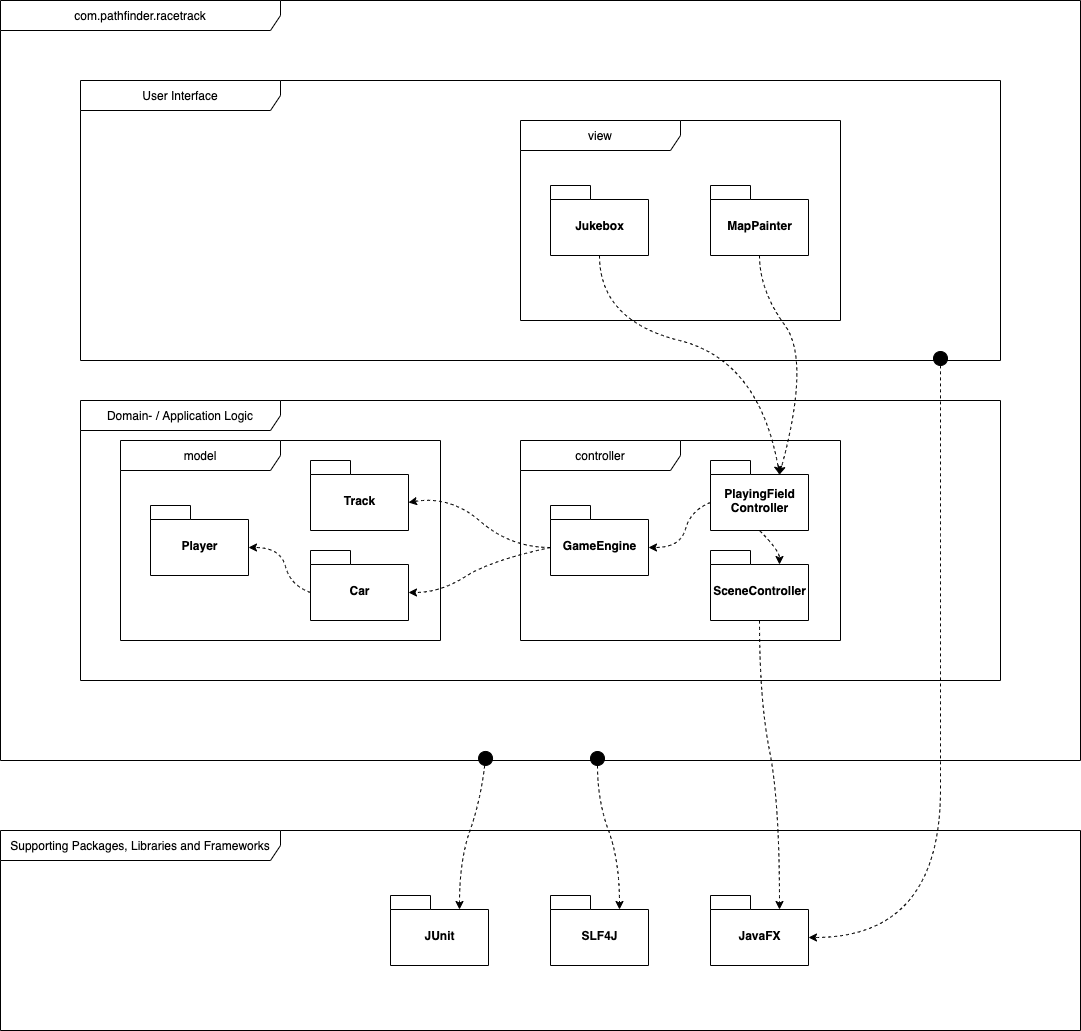

The diagram above was exported from draw.io. Its source (the exported page's mxGraphModel, read from the mxfile embedded in the PNG):
<mxGraphModel dx="2407" dy="1301" grid="1" gridSize="10" guides="1" tooltips="1" connect="1" arrows="1" fold="1" page="1" pageScale="1" pageWidth="827" pageHeight="1169" background="#ffffff" math="0" shadow="0">
  <root>
    <mxCell id="0" />
    <mxCell id="1" parent="0" />
    <mxCell id="GSdFg-Fy5Cq2qODlqjit-1" value="com.pathfinder.racetrack" style="shape=umlFrame;whiteSpace=wrap;html=1;width=280;height=30;" vertex="1" parent="1">
      <mxGeometry x="-280" y="160" width="1080" height="760" as="geometry" />
    </mxCell>
    <mxCell id="GSdFg-Fy5Cq2qODlqjit-6" value="Domain- / Application Logic" style="shape=umlFrame;whiteSpace=wrap;html=1;width=200;height=30;" vertex="1" parent="1">
      <mxGeometry x="-200" y="560" width="920" height="280" as="geometry" />
    </mxCell>
    <mxCell id="GSdFg-Fy5Cq2qODlqjit-5" value="User Interface" style="shape=umlFrame;whiteSpace=wrap;html=1;width=200;height=30;" vertex="1" parent="1">
      <mxGeometry x="-200" y="240" width="920" height="280" as="geometry" />
    </mxCell>
    <mxCell id="GSdFg-Fy5Cq2qODlqjit-2" value="view" style="shape=umlFrame;whiteSpace=wrap;html=1;width=160;height=30;" vertex="1" parent="1">
      <mxGeometry x="240" y="280" width="320" height="200" as="geometry" />
    </mxCell>
    <mxCell id="GSdFg-Fy5Cq2qODlqjit-3" value="controller" style="shape=umlFrame;whiteSpace=wrap;html=1;width=160;height=30;" vertex="1" parent="1">
      <mxGeometry x="240" y="600" width="320" height="200" as="geometry" />
    </mxCell>
    <mxCell id="GSdFg-Fy5Cq2qODlqjit-4" value="model" style="shape=umlFrame;whiteSpace=wrap;html=1;width=160;height=30;" vertex="1" parent="1">
      <mxGeometry x="-160" y="600" width="320" height="200" as="geometry" />
    </mxCell>
    <mxCell id="GSdFg-Fy5Cq2qODlqjit-8" value="Supporting Packages, Libraries and Frameworks" style="shape=umlFrame;whiteSpace=wrap;html=1;width=280;height=30;" vertex="1" parent="1">
      <mxGeometry x="-280" y="990" width="1080" height="200" as="geometry" />
    </mxCell>
    <mxCell id="GSdFg-Fy5Cq2qODlqjit-9" value="GameEngine" style="shape=folder;fontStyle=1;spacingTop=10;tabWidth=40;tabHeight=14;tabPosition=left;html=1;" vertex="1" parent="1">
      <mxGeometry x="270" y="665" width="98" height="70" as="geometry" />
    </mxCell>
    <mxCell id="GSdFg-Fy5Cq2qODlqjit-10" value="Track" style="shape=folder;fontStyle=1;spacingTop=10;tabWidth=40;tabHeight=14;tabPosition=left;html=1;" vertex="1" parent="1">
      <mxGeometry x="30" y="620" width="98" height="70" as="geometry" />
    </mxCell>
    <mxCell id="GSdFg-Fy5Cq2qODlqjit-11" value="Car" style="shape=folder;fontStyle=1;spacingTop=10;tabWidth=40;tabHeight=14;tabPosition=left;html=1;" vertex="1" parent="1">
      <mxGeometry x="30" y="710" width="98" height="70" as="geometry" />
    </mxCell>
    <mxCell id="GSdFg-Fy5Cq2qODlqjit-12" value="Player" style="shape=folder;fontStyle=1;spacingTop=10;tabWidth=40;tabHeight=14;tabPosition=left;html=1;" vertex="1" parent="1">
      <mxGeometry x="-130" y="665" width="98" height="70" as="geometry" />
    </mxCell>
    <mxCell id="GSdFg-Fy5Cq2qODlqjit-14" value="PlayingField&lt;br&gt;Controller" style="shape=folder;fontStyle=1;spacingTop=10;tabWidth=40;tabHeight=14;tabPosition=left;html=1;" vertex="1" parent="1">
      <mxGeometry x="430" y="620" width="98" height="70" as="geometry" />
    </mxCell>
    <mxCell id="GSdFg-Fy5Cq2qODlqjit-15" value="SceneController" style="shape=folder;fontStyle=1;spacingTop=10;tabWidth=40;tabHeight=14;tabPosition=left;html=1;" vertex="1" parent="1">
      <mxGeometry x="430" y="710" width="98" height="70" as="geometry" />
    </mxCell>
    <mxCell id="GSdFg-Fy5Cq2qODlqjit-16" value="MapPainter" style="shape=folder;fontStyle=1;spacingTop=10;tabWidth=40;tabHeight=14;tabPosition=left;html=1;" vertex="1" parent="1">
      <mxGeometry x="430" y="345" width="98" height="70" as="geometry" />
    </mxCell>
    <mxCell id="GSdFg-Fy5Cq2qODlqjit-17" value="Jukebox" style="shape=folder;fontStyle=1;spacingTop=10;tabWidth=40;tabHeight=14;tabPosition=left;html=1;" vertex="1" parent="1">
      <mxGeometry x="270" y="345" width="98" height="70" as="geometry" />
    </mxCell>
    <mxCell id="GSdFg-Fy5Cq2qODlqjit-18" value="JavaFX" style="shape=folder;fontStyle=1;spacingTop=10;tabWidth=40;tabHeight=14;tabPosition=left;html=1;" vertex="1" parent="1">
      <mxGeometry x="430" y="1055" width="98" height="70" as="geometry" />
    </mxCell>
    <mxCell id="GSdFg-Fy5Cq2qODlqjit-19" value="JUnit" style="shape=folder;fontStyle=1;spacingTop=10;tabWidth=40;tabHeight=14;tabPosition=left;html=1;" vertex="1" parent="1">
      <mxGeometry x="110" y="1055" width="98" height="70" as="geometry" />
    </mxCell>
    <mxCell id="GSdFg-Fy5Cq2qODlqjit-20" value="SLF4J" style="shape=folder;fontStyle=1;spacingTop=10;tabWidth=40;tabHeight=14;tabPosition=left;html=1;" vertex="1" parent="1">
      <mxGeometry x="270" y="1055" width="98" height="70" as="geometry" />
    </mxCell>
    <mxCell id="GSdFg-Fy5Cq2qODlqjit-21" value="" style="endArrow=classic;html=1;exitX=0.5;exitY=1;exitDx=0;exitDy=0;exitPerimeter=0;entryX=0;entryY=0;entryDx=69;entryDy=14;entryPerimeter=0;dashed=1;jumpStyle=none;curved=1;" edge="1" parent="1" source="GSdFg-Fy5Cq2qODlqjit-17" target="GSdFg-Fy5Cq2qODlqjit-14">
      <mxGeometry width="50" height="50" relative="1" as="geometry">
        <mxPoint x="120" y="430" as="sourcePoint" />
        <mxPoint x="170" y="380" as="targetPoint" />
        <Array as="points">
          <mxPoint x="319" y="480" />
          <mxPoint x="479" y="520" />
        </Array>
      </mxGeometry>
    </mxCell>
    <mxCell id="GSdFg-Fy5Cq2qODlqjit-22" value="" style="endArrow=classic;html=1;exitX=0.5;exitY=1;exitDx=0;exitDy=0;exitPerimeter=0;entryX=0;entryY=0;entryDx=69;entryDy=14;entryPerimeter=0;dashed=1;jumpStyle=none;curved=1;" edge="1" parent="1" source="GSdFg-Fy5Cq2qODlqjit-16" target="GSdFg-Fy5Cq2qODlqjit-14">
      <mxGeometry width="50" height="50" relative="1" as="geometry">
        <mxPoint x="530" y="470.9999999999998" as="sourcePoint" />
        <mxPoint x="710" y="689.9999999999998" as="targetPoint" />
        <Array as="points">
          <mxPoint x="479" y="450" />
          <mxPoint x="530" y="520" />
        </Array>
      </mxGeometry>
    </mxCell>
    <mxCell id="GSdFg-Fy5Cq2qODlqjit-23" value="" style="endArrow=classic;html=1;dashed=1;entryX=0;entryY=0;entryDx=69;entryDy=14;entryPerimeter=0;exitX=0.5;exitY=1;exitDx=0;exitDy=0;exitPerimeter=0;curved=1;" edge="1" parent="1" source="GSdFg-Fy5Cq2qODlqjit-14" target="GSdFg-Fy5Cq2qODlqjit-15">
      <mxGeometry width="50" height="50" relative="1" as="geometry">
        <mxPoint y="460" as="sourcePoint" />
        <mxPoint x="50" y="410" as="targetPoint" />
        <Array as="points">
          <mxPoint x="499" y="710" />
        </Array>
      </mxGeometry>
    </mxCell>
    <mxCell id="GSdFg-Fy5Cq2qODlqjit-25" value="" style="endArrow=classic;html=1;dashed=1;curved=1;exitX=0;exitY=0;exitDx=0;exitDy=42;exitPerimeter=0;entryX=0;entryY=0;entryDx=98;entryDy=42;entryPerimeter=0;" edge="1" parent="1" source="GSdFg-Fy5Cq2qODlqjit-14" target="GSdFg-Fy5Cq2qODlqjit-9">
      <mxGeometry width="50" height="50" relative="1" as="geometry">
        <mxPoint x="-390" y="620" as="sourcePoint" />
        <mxPoint x="-340" y="570" as="targetPoint" />
        <Array as="points">
          <mxPoint x="410" y="670" />
          <mxPoint x="400" y="707" />
        </Array>
      </mxGeometry>
    </mxCell>
    <mxCell id="GSdFg-Fy5Cq2qODlqjit-26" value="" style="endArrow=classic;html=1;dashed=1;curved=1;exitX=0;exitY=0;exitDx=0;exitDy=42;exitPerimeter=0;entryX=0;entryY=0;entryDx=98;entryDy=42;entryPerimeter=0;" edge="1" parent="1" source="GSdFg-Fy5Cq2qODlqjit-9" target="GSdFg-Fy5Cq2qODlqjit-10">
      <mxGeometry width="50" height="50" relative="1" as="geometry">
        <mxPoint x="-380" y="700" as="sourcePoint" />
        <mxPoint x="-330" y="650" as="targetPoint" />
        <Array as="points">
          <mxPoint x="230" y="707" />
          <mxPoint x="170" y="655" />
        </Array>
      </mxGeometry>
    </mxCell>
    <mxCell id="GSdFg-Fy5Cq2qODlqjit-27" value="" style="endArrow=classic;html=1;dashed=1;curved=1;exitX=0;exitY=0;exitDx=0;exitDy=42;exitPerimeter=0;entryX=0;entryY=0;entryDx=98;entryDy=42;entryPerimeter=0;" edge="1" parent="1" source="GSdFg-Fy5Cq2qODlqjit-9" target="GSdFg-Fy5Cq2qODlqjit-11">
      <mxGeometry width="50" height="50" relative="1" as="geometry">
        <mxPoint x="-350" y="740" as="sourcePoint" />
        <mxPoint x="-300" y="690" as="targetPoint" />
        <Array as="points">
          <mxPoint x="210" y="720" />
          <mxPoint x="160" y="752" />
        </Array>
      </mxGeometry>
    </mxCell>
    <mxCell id="GSdFg-Fy5Cq2qODlqjit-28" value="" style="endArrow=classic;html=1;dashed=1;exitX=0;exitY=0;exitDx=0;exitDy=42;exitPerimeter=0;entryX=0;entryY=0;entryDx=98;entryDy=42;entryPerimeter=0;curved=1;" edge="1" parent="1" source="GSdFg-Fy5Cq2qODlqjit-11" target="GSdFg-Fy5Cq2qODlqjit-12">
      <mxGeometry width="50" height="50" relative="1" as="geometry">
        <mxPoint x="-390" y="690" as="sourcePoint" />
        <mxPoint x="-340" y="640" as="targetPoint" />
        <Array as="points">
          <mxPoint x="10" y="745" />
          <mxPoint y="707" />
        </Array>
      </mxGeometry>
    </mxCell>
    <mxCell id="GSdFg-Fy5Cq2qODlqjit-29" value="" style="endArrow=classic;html=1;dashed=1;entryX=0;entryY=0;entryDx=69;entryDy=14;entryPerimeter=0;curved=1;startArrow=circle;startFill=1;" edge="1" parent="1" target="GSdFg-Fy5Cq2qODlqjit-19">
      <mxGeometry width="50" height="50" relative="1" as="geometry">
        <mxPoint x="206" y="910" as="sourcePoint" />
        <mxPoint x="-340" y="910" as="targetPoint" />
        <Array as="points">
          <mxPoint x="200" y="960" />
          <mxPoint x="179" y="1020" />
        </Array>
      </mxGeometry>
    </mxCell>
    <mxCell id="GSdFg-Fy5Cq2qODlqjit-30" value="" style="endArrow=classic;html=1;dashed=1;entryX=0;entryY=0;entryDx=69;entryDy=14;entryPerimeter=0;strokeColor=none;" edge="1" parent="1" source="GSdFg-Fy5Cq2qODlqjit-1" target="GSdFg-Fy5Cq2qODlqjit-20">
      <mxGeometry width="50" height="50" relative="1" as="geometry">
        <mxPoint x="-420" y="960" as="sourcePoint" />
        <mxPoint x="-370" y="910" as="targetPoint" />
        <Array as="points">
          <mxPoint x="310" y="1000" />
        </Array>
      </mxGeometry>
    </mxCell>
    <mxCell id="GSdFg-Fy5Cq2qODlqjit-31" value="" style="endArrow=classic;html=1;dashed=1;entryX=0;entryY=0;entryDx=69;entryDy=14;entryPerimeter=0;curved=1;startArrow=circle;startFill=1;" edge="1" parent="1" target="GSdFg-Fy5Cq2qODlqjit-20">
      <mxGeometry width="50" height="50" relative="1" as="geometry">
        <mxPoint x="317" y="910" as="sourcePoint" />
        <mxPoint x="350" y="950" as="targetPoint" />
        <Array as="points">
          <mxPoint x="317" y="960" />
          <mxPoint x="339" y="1020" />
        </Array>
      </mxGeometry>
    </mxCell>
    <mxCell id="GSdFg-Fy5Cq2qODlqjit-32" value="" style="endArrow=classic;html=1;dashed=1;entryX=0;entryY=0;entryDx=69;entryDy=14;entryPerimeter=0;exitX=0.5;exitY=1;exitDx=0;exitDy=0;exitPerimeter=0;curved=1;" edge="1" parent="1" source="GSdFg-Fy5Cq2qODlqjit-15" target="GSdFg-Fy5Cq2qODlqjit-18">
      <mxGeometry width="50" height="50" relative="1" as="geometry">
        <mxPoint x="630" y="900" as="sourcePoint" />
        <mxPoint x="680" y="850" as="targetPoint" />
        <Array as="points">
          <mxPoint x="479" y="860" />
          <mxPoint x="499" y="960" />
        </Array>
      </mxGeometry>
    </mxCell>
    <mxCell id="GSdFg-Fy5Cq2qODlqjit-33" value="" style="endArrow=classic;html=1;dashed=1;entryX=0;entryY=0;entryDx=98;entryDy=42;entryPerimeter=0;curved=1;startArrow=circle;startFill=1;" edge="1" parent="1" target="GSdFg-Fy5Cq2qODlqjit-18">
      <mxGeometry width="50" height="50" relative="1" as="geometry">
        <mxPoint x="660" y="510" as="sourcePoint" />
        <mxPoint x="660" y="930" as="targetPoint" />
        <Array as="points">
          <mxPoint x="660" y="590" />
          <mxPoint x="660" y="800" />
          <mxPoint x="660" y="1097" />
        </Array>
      </mxGeometry>
    </mxCell>
  </root>
</mxGraphModel>